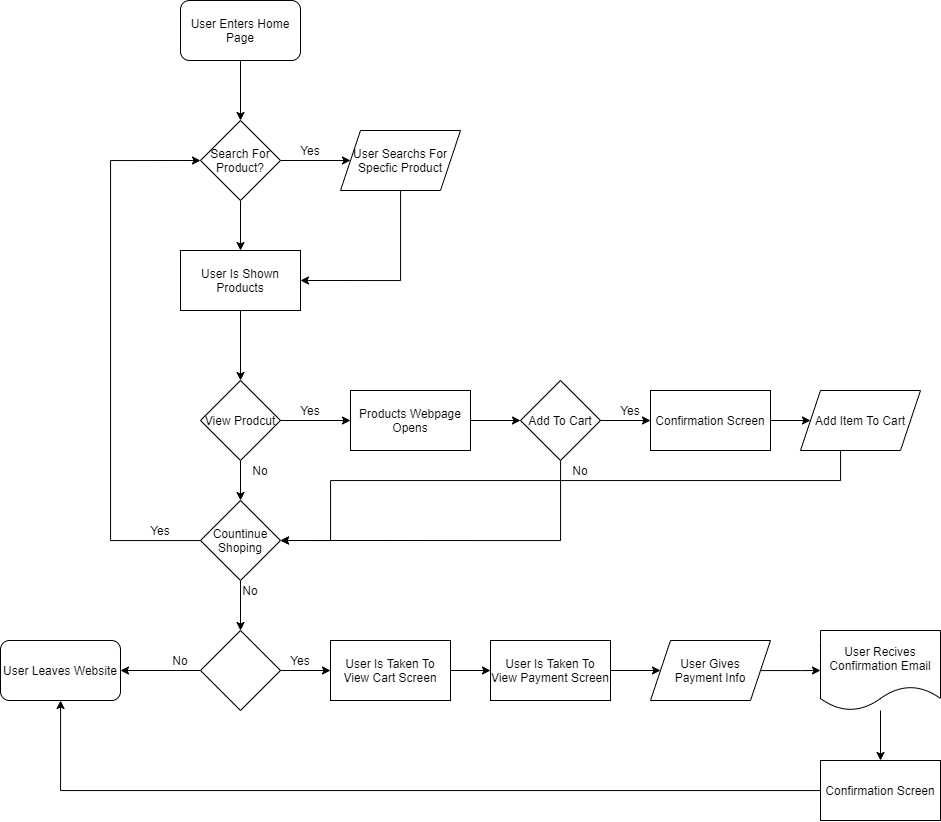

The diagram above was exported from draw.io. Its source (the exported page's mxGraphModel, read from the mxfile embedded in the PNG):
<mxGraphModel dx="1187" dy="375" grid="1" gridSize="10" guides="1" tooltips="1" connect="1" arrows="1" fold="1" page="1" pageScale="1" pageWidth="850" pageHeight="1100" math="0" shadow="0">
  <root>
    <mxCell id="0" />
    <mxCell id="1" parent="0" />
    <mxCell id="5" style="edgeStyle=orthogonalEdgeStyle;rounded=0;orthogonalLoop=1;jettySize=auto;html=1;exitX=0.5;exitY=1;exitDx=0;exitDy=0;" edge="1" parent="1" source="2" target="3">
      <mxGeometry relative="1" as="geometry" />
    </mxCell>
    <mxCell id="2" value="User Enters Home Page" style="rounded=1;whiteSpace=wrap;html=1;" vertex="1" parent="1">
      <mxGeometry x="390" width="120" height="60" as="geometry" />
    </mxCell>
    <mxCell id="7" style="edgeStyle=orthogonalEdgeStyle;rounded=0;orthogonalLoop=1;jettySize=auto;html=1;entryX=0;entryY=0.5;entryDx=0;entryDy=0;" edge="1" parent="1" source="3" target="6">
      <mxGeometry relative="1" as="geometry" />
    </mxCell>
    <mxCell id="12" style="edgeStyle=orthogonalEdgeStyle;rounded=0;orthogonalLoop=1;jettySize=auto;html=1;entryX=0.5;entryY=0;entryDx=0;entryDy=0;" edge="1" parent="1" source="3" target="11">
      <mxGeometry relative="1" as="geometry" />
    </mxCell>
    <mxCell id="3" value="Search For Product?" style="rhombus;whiteSpace=wrap;html=1;" vertex="1" parent="1">
      <mxGeometry x="410" y="120" width="80" height="80" as="geometry" />
    </mxCell>
    <mxCell id="13" style="edgeStyle=orthogonalEdgeStyle;rounded=0;orthogonalLoop=1;jettySize=auto;html=1;entryX=1;entryY=0.5;entryDx=0;entryDy=0;" edge="1" parent="1" source="6" target="11">
      <mxGeometry relative="1" as="geometry">
        <mxPoint x="610" y="270" as="targetPoint" />
        <Array as="points">
          <mxPoint x="610" y="280" />
        </Array>
      </mxGeometry>
    </mxCell>
    <mxCell id="6" value="User Searchs For Specfic Product" style="shape=parallelogram;perimeter=parallelogramPerimeter;whiteSpace=wrap;html=1;fixedSize=1;" vertex="1" parent="1">
      <mxGeometry x="550" y="130" width="120" height="60" as="geometry" />
    </mxCell>
    <mxCell id="10" value="Yes" style="text;html=1;strokeColor=none;fillColor=none;align=center;verticalAlign=middle;whiteSpace=wrap;rounded=0;" vertex="1" parent="1">
      <mxGeometry x="500" y="140" width="40" height="20" as="geometry" />
    </mxCell>
    <mxCell id="15" style="edgeStyle=orthogonalEdgeStyle;rounded=0;orthogonalLoop=1;jettySize=auto;html=1;entryX=0.5;entryY=0;entryDx=0;entryDy=0;" edge="1" parent="1" source="11" target="14">
      <mxGeometry relative="1" as="geometry" />
    </mxCell>
    <mxCell id="11" value="User Is Shown Products" style="rounded=0;whiteSpace=wrap;html=1;" vertex="1" parent="1">
      <mxGeometry x="390" y="250" width="120" height="60" as="geometry" />
    </mxCell>
    <mxCell id="17" style="edgeStyle=orthogonalEdgeStyle;rounded=0;orthogonalLoop=1;jettySize=auto;html=1;entryX=0.5;entryY=0;entryDx=0;entryDy=0;" edge="1" parent="1" source="14" target="16">
      <mxGeometry relative="1" as="geometry" />
    </mxCell>
    <mxCell id="21" style="edgeStyle=orthogonalEdgeStyle;rounded=0;orthogonalLoop=1;jettySize=auto;html=1;" edge="1" parent="1" source="14" target="20">
      <mxGeometry relative="1" as="geometry" />
    </mxCell>
    <mxCell id="14" value="View Prodcut" style="rhombus;whiteSpace=wrap;html=1;" vertex="1" parent="1">
      <mxGeometry x="410" y="380" width="80" height="80" as="geometry" />
    </mxCell>
    <mxCell id="32" style="edgeStyle=orthogonalEdgeStyle;rounded=0;orthogonalLoop=1;jettySize=auto;html=1;entryX=0;entryY=0.5;entryDx=0;entryDy=0;" edge="1" parent="1" source="16" target="3">
      <mxGeometry relative="1" as="geometry">
        <Array as="points">
          <mxPoint x="320" y="540" />
          <mxPoint x="320" y="160" />
        </Array>
      </mxGeometry>
    </mxCell>
    <mxCell id="41" style="edgeStyle=orthogonalEdgeStyle;rounded=0;orthogonalLoop=1;jettySize=auto;html=1;" edge="1" parent="1" source="16" target="40">
      <mxGeometry relative="1" as="geometry" />
    </mxCell>
    <mxCell id="16" value="Countinue Shoping" style="rhombus;whiteSpace=wrap;html=1;" vertex="1" parent="1">
      <mxGeometry x="410" y="500" width="80" height="80" as="geometry" />
    </mxCell>
    <mxCell id="23" style="edgeStyle=orthogonalEdgeStyle;rounded=0;orthogonalLoop=1;jettySize=auto;html=1;entryX=0;entryY=0.5;entryDx=0;entryDy=0;" edge="1" parent="1" source="20" target="22">
      <mxGeometry relative="1" as="geometry" />
    </mxCell>
    <mxCell id="20" value="Products Webpage Opens" style="rounded=0;whiteSpace=wrap;html=1;" vertex="1" parent="1">
      <mxGeometry x="560" y="390" width="120" height="60" as="geometry" />
    </mxCell>
    <mxCell id="25" style="edgeStyle=orthogonalEdgeStyle;rounded=0;orthogonalLoop=1;jettySize=auto;html=1;" edge="1" parent="1" source="22">
      <mxGeometry relative="1" as="geometry">
        <mxPoint x="860" y="419.9999999999999" as="targetPoint" />
      </mxGeometry>
    </mxCell>
    <mxCell id="26" style="edgeStyle=orthogonalEdgeStyle;rounded=0;orthogonalLoop=1;jettySize=auto;html=1;entryX=1;entryY=0.5;entryDx=0;entryDy=0;" edge="1" parent="1" source="22" target="16">
      <mxGeometry relative="1" as="geometry">
        <Array as="points">
          <mxPoint x="770" y="540" />
        </Array>
      </mxGeometry>
    </mxCell>
    <mxCell id="22" value="Add To Cart" style="rhombus;whiteSpace=wrap;html=1;" vertex="1" parent="1">
      <mxGeometry x="730" y="380" width="80" height="80" as="geometry" />
    </mxCell>
    <mxCell id="29" style="edgeStyle=orthogonalEdgeStyle;rounded=0;orthogonalLoop=1;jettySize=auto;html=1;entryX=0;entryY=0.5;entryDx=0;entryDy=0;" edge="1" parent="1" target="28">
      <mxGeometry relative="1" as="geometry">
        <mxPoint x="940" y="419.9999999999999" as="sourcePoint" />
      </mxGeometry>
    </mxCell>
    <mxCell id="30" style="edgeStyle=orthogonalEdgeStyle;rounded=0;orthogonalLoop=1;jettySize=auto;html=1;entryX=1;entryY=0.5;entryDx=0;entryDy=0;" edge="1" parent="1" source="28" target="16">
      <mxGeometry relative="1" as="geometry">
        <Array as="points">
          <mxPoint x="1050" y="480" />
          <mxPoint x="540" y="480" />
          <mxPoint x="540" y="540" />
        </Array>
      </mxGeometry>
    </mxCell>
    <mxCell id="28" value="Add Item To Cart" style="shape=parallelogram;perimeter=parallelogramPerimeter;whiteSpace=wrap;html=1;fixedSize=1;" vertex="1" parent="1">
      <mxGeometry x="1010" y="390" width="120" height="60" as="geometry" />
    </mxCell>
    <mxCell id="33" value="Yes" style="text;html=1;strokeColor=none;fillColor=none;align=center;verticalAlign=middle;whiteSpace=wrap;rounded=0;" vertex="1" parent="1">
      <mxGeometry x="350" y="520" width="40" height="20" as="geometry" />
    </mxCell>
    <mxCell id="34" value="Yes" style="text;html=1;strokeColor=none;fillColor=none;align=center;verticalAlign=middle;whiteSpace=wrap;rounded=0;" vertex="1" parent="1">
      <mxGeometry x="500" y="400" width="40" height="20" as="geometry" />
    </mxCell>
    <mxCell id="35" value="Yes" style="text;html=1;strokeColor=none;fillColor=none;align=center;verticalAlign=middle;whiteSpace=wrap;rounded=0;" vertex="1" parent="1">
      <mxGeometry x="820" y="400" width="40" height="20" as="geometry" />
    </mxCell>
    <mxCell id="36" value="Yes" style="text;html=1;strokeColor=none;fillColor=none;align=center;verticalAlign=middle;whiteSpace=wrap;rounded=0;" vertex="1" parent="1">
      <mxGeometry x="950" y="400" width="40" height="20" as="geometry" />
    </mxCell>
    <mxCell id="37" value="No" style="text;html=1;strokeColor=none;fillColor=none;align=center;verticalAlign=middle;whiteSpace=wrap;rounded=0;" vertex="1" parent="1">
      <mxGeometry x="450" y="460" width="40" height="20" as="geometry" />
    </mxCell>
    <mxCell id="38" value="No" style="text;html=1;strokeColor=none;fillColor=none;align=center;verticalAlign=middle;whiteSpace=wrap;rounded=0;" vertex="1" parent="1">
      <mxGeometry x="770" y="460" width="40" height="20" as="geometry" />
    </mxCell>
    <mxCell id="47" style="edgeStyle=orthogonalEdgeStyle;rounded=0;orthogonalLoop=1;jettySize=auto;html=1;" edge="1" parent="1" source="40" target="44">
      <mxGeometry relative="1" as="geometry" />
    </mxCell>
    <mxCell id="49" style="edgeStyle=orthogonalEdgeStyle;rounded=0;orthogonalLoop=1;jettySize=auto;html=1;entryX=0;entryY=0.5;entryDx=0;entryDy=0;" edge="1" parent="1" source="40" target="48">
      <mxGeometry relative="1" as="geometry" />
    </mxCell>
    <mxCell id="40" value="" style="rhombus;whiteSpace=wrap;html=1;" vertex="1" parent="1">
      <mxGeometry x="410" y="630" width="80" height="80" as="geometry" />
    </mxCell>
    <mxCell id="42" value="No" style="text;html=1;strokeColor=none;fillColor=none;align=center;verticalAlign=middle;whiteSpace=wrap;rounded=0;" vertex="1" parent="1">
      <mxGeometry x="440" y="580" width="40" height="20" as="geometry" />
    </mxCell>
    <mxCell id="43" value="No" style="text;html=1;strokeColor=none;fillColor=none;align=center;verticalAlign=middle;whiteSpace=wrap;rounded=0;" vertex="1" parent="1">
      <mxGeometry x="370" y="650" width="40" height="20" as="geometry" />
    </mxCell>
    <mxCell id="44" value="User Leaves Website" style="rounded=1;whiteSpace=wrap;html=1;" vertex="1" parent="1">
      <mxGeometry x="210" y="640" width="120" height="60" as="geometry" />
    </mxCell>
    <mxCell id="52" style="edgeStyle=orthogonalEdgeStyle;rounded=0;orthogonalLoop=1;jettySize=auto;html=1;" edge="1" parent="1" source="48" target="51">
      <mxGeometry relative="1" as="geometry" />
    </mxCell>
    <mxCell id="48" value="User Is Taken To View Cart Screen" style="rounded=0;whiteSpace=wrap;html=1;" vertex="1" parent="1">
      <mxGeometry x="540" y="640" width="120" height="60" as="geometry" />
    </mxCell>
    <mxCell id="50" value="Yes" style="text;html=1;strokeColor=none;fillColor=none;align=center;verticalAlign=middle;whiteSpace=wrap;rounded=0;" vertex="1" parent="1">
      <mxGeometry x="490" y="650" width="40" height="20" as="geometry" />
    </mxCell>
    <mxCell id="54" style="edgeStyle=orthogonalEdgeStyle;rounded=0;orthogonalLoop=1;jettySize=auto;html=1;entryX=0;entryY=0.5;entryDx=0;entryDy=0;" edge="1" parent="1" source="51" target="53">
      <mxGeometry relative="1" as="geometry" />
    </mxCell>
    <mxCell id="51" value="User Is Taken To View Payment Screen" style="rounded=0;whiteSpace=wrap;html=1;" vertex="1" parent="1">
      <mxGeometry x="700" y="640" width="120" height="60" as="geometry" />
    </mxCell>
    <mxCell id="59" style="edgeStyle=orthogonalEdgeStyle;rounded=0;orthogonalLoop=1;jettySize=auto;html=1;entryX=0;entryY=0.5;entryDx=0;entryDy=0;" edge="1" parent="1" source="53" target="58">
      <mxGeometry relative="1" as="geometry">
        <Array as="points">
          <mxPoint x="1010" y="670" />
          <mxPoint x="1010" y="670" />
        </Array>
      </mxGeometry>
    </mxCell>
    <mxCell id="53" value="User Gives&lt;br&gt;Payment Info" style="shape=parallelogram;perimeter=parallelogramPerimeter;whiteSpace=wrap;html=1;fixedSize=1;" vertex="1" parent="1">
      <mxGeometry x="860" y="640" width="120" height="60" as="geometry" />
    </mxCell>
    <mxCell id="55" value="Confirmation Screen" style="rounded=0;whiteSpace=wrap;html=1;" vertex="1" parent="1">
      <mxGeometry x="860" y="390" width="120" height="60" as="geometry" />
    </mxCell>
    <mxCell id="67" style="edgeStyle=orthogonalEdgeStyle;rounded=0;orthogonalLoop=1;jettySize=auto;html=1;" edge="1" parent="1" source="56" target="44">
      <mxGeometry relative="1" as="geometry" />
    </mxCell>
    <mxCell id="56" value="Confirmation Screen" style="rounded=0;whiteSpace=wrap;html=1;" vertex="1" parent="1">
      <mxGeometry x="1030" y="760" width="120" height="60" as="geometry" />
    </mxCell>
    <mxCell id="65" style="edgeStyle=orthogonalEdgeStyle;rounded=0;orthogonalLoop=1;jettySize=auto;html=1;entryX=0.5;entryY=0;entryDx=0;entryDy=0;" edge="1" parent="1" source="58" target="56">
      <mxGeometry relative="1" as="geometry" />
    </mxCell>
    <mxCell id="58" value="User Recives Confirmation Email" style="shape=document;whiteSpace=wrap;html=1;boundedLbl=1;" vertex="1" parent="1">
      <mxGeometry x="1030" y="630" width="120" height="80" as="geometry" />
    </mxCell>
  </root>
</mxGraphModel>